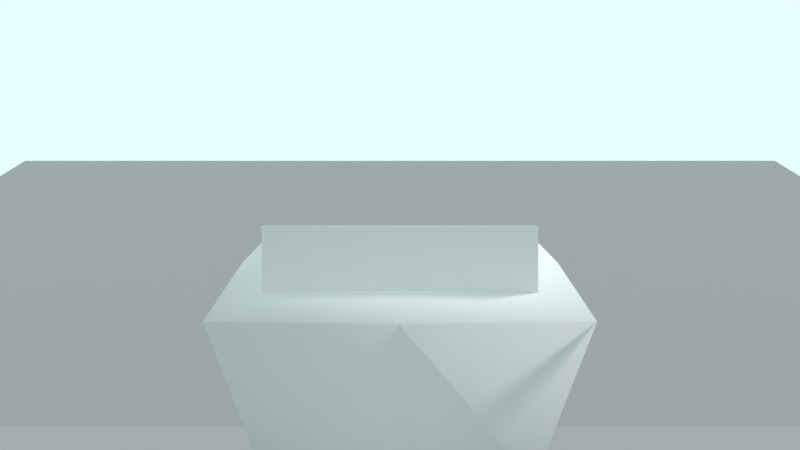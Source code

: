 # Source: CharacterController_ThirdPerson.blend  (saved by Blender 2.79.1; exported with 4.5.12 LTS)
import bpy
from mathutils import Matrix  # noqa: F401  (used for matrix-valued properties, if any)

bpy.ops.wm.read_factory_settings(use_empty=True)
scene = bpy.context.scene
scene.name = 'Scene'

# ---- collections
col_collection_1 = bpy.data.collections.new('Collection 1'); scene.collection.children.link(col_collection_1)

# ---- materials (node trees are filled in below, after node groups)
mat_paperboxguy = bpy.data.materials.new('PaperboxGuy')
mat_paperboxguy.alpha_threshold = 0.0
mat_paperboxguy.use_transparent_shadow = False
mat_paperboxguy.roughness = 0.5
mat_paperboxguy.line_color = (0.0, 0.0, 0.0, 1.0)
mat_paperboxguy_eye = bpy.data.materials.new('PaperboxGuy_eye')
mat_paperboxguy_eye.alpha_threshold = 0.0
mat_paperboxguy_eye.use_transparent_shadow = False
mat_paperboxguy_eye.roughness = 0.5
mat_testground1 = bpy.data.materials.new('TestGround1')
mat_testground1.alpha_threshold = 0.0
mat_testground1.use_transparent_shadow = False
mat_testground1.diffuse_color = (0.3032, 0.3032, 0.3032, 1.0)
mat_testground1.roughness = 0.5
mat_testground1.specular_intensity = 0.2143

# ---- material node trees

# ---- world
world_world = bpy.data.worlds.new('World'); scene.world = world_world
world_world.color = (0.8007, 1.0, 1.0)
world_world.use_sun_shadow = False
world_world.sun_shadow_jitter_overblur = 0.0
world_world.cycles.sampling_method = 'MANUAL'

# ---- cameras
cam_camera = bpy.data.cameras.new('Camera')
cam_camera.clip_end = 100.0
cam_camera.lens = 25.0
cam_camera.sensor_width = 32.0
cam_camera.sensor_height = 18.0
cam_camera.ortho_scale = 7.314
cam_camera.dof.focus_distance = 0.0
cam_camera.dof.aperture_fstop = 128.0

# ---- lights
light_lamp_001 = bpy.data.lights.new('Lamp.001', 'SUN')
light_lamp_001.transmission_factor = 0.0
light_lamp_001.cutoff_distance = 30.0
light_lamp_001.angle = 0.1993
light_lamp_001.energy = 1.69
light_lamp_001.shadow_buffer_clip_start = 1.001
light_lamp_001.shadow_soft_size = 0.1
light_lamp_001.shadow_cascade_max_distance = 1000.0

# ---- meshes
me_cube_001 = bpy.data.meshes.new('Cube.001')
me_cube_001.from_pydata([(-0.4, -0.4, -1.0), (-0.4, -0.4, 1.0), (-0.4, 0.4, -1.0), (-0.4, 0.4, 1.0), (0.4, -0.4, -1.0), (0.4, -0.4, 1.0), (0.4, 0.4, -1.0), (0.4, 0.4, 1.0)], [], [(0, 1, 3, 2), (2, 3, 7, 6), (6, 7, 5, 4), (4, 5, 1, 0), (2, 6, 4, 0), (7, 3, 1, 5)])
_ca = me_cube_001.color_attributes.new('Col', 'BYTE_COLOR', 'CORNER')
_ca.data.foreach_set('color', [1.0, 1.0, 1.0, 1.0, 1.0, 1.0, 1.0, 1.0, 1.0, 1.0, 1.0, 1.0, 1.0, 1.0, 1.0, 1.0, 1.0, 1.0, 1.0, 1.0, 1.0, 1.0, 1.0, 1.0, 1.0, 1.0, 1.0, 1.0, 1.0, 1.0, 1.0, 1.0, 1.0, 1.0, 1.0, 1.0, 1.0, 1.0, 1.0, 1.0, 1.0, 1.0, 1.0, 1.0, 1.0, 1.0, 1.0, 1.0, 1.0, 1.0, 1.0, 1.0, 1.0, 1.0, 1.0, 1.0, 1.0, 1.0, 1.0, 1.0, 1.0, 1.0, 1.0, 1.0, 1.0, 1.0, 1.0, 1.0, 1.0, 1.0, 1.0, 1.0, 1.0, 1.0, 1.0, 1.0, 1.0, 1.0, 1.0, 1.0, 1.0, 1.0, 1.0, 1.0, 1.0, 1.0, 1.0, 1.0, 1.0, 1.0, 1.0, 1.0, 1.0, 1.0, 1.0, 1.0])
me_cube_001.use_remesh_preserve_volume = False
me_cube_001.use_remesh_preserve_attributes = False
me_cube_001.use_mirror_vertex_groups = False
me_cube_001.update()
me_paperboxguy = bpy.data.meshes.new('PaperboxGuy')
me_paperboxguy.from_pydata([(0.4378, 0.4378, -0.5989), (0.4378, -0.4378, -0.5989), (0.5494, 0.4085, 0.9774), (0.5494, -0.6638, 0.7134), (0.426, 0.426, -0.6712), (0.426, -0.426, -0.6398), (0.7739, 0.4378, -0.7465), (0.7739, -0.4378, -0.7465), (0.7623, 0.426, -0.7904), (0.7623, -0.426, -0.7904), (0.4378, 0.6627, -0.7699), (0.4378, -0.6161, -0.8709), (0.426, 0.6506, -0.812), (0.426, -0.5862, -0.903), (0.3942, 0.4287, -0.01098), (0.4103, 0.4235, 0.2726), (0.3944, -0.4313, -0.09081), (0.4142, -0.4754, 0.1885), (0.1603, 0.093, -0.4902), (0.09459, 0.06576, -0.4902), (0.06735, 1.599e-08, -0.4902), (0.09459, -0.06576, -0.4902), (0.1603, -0.093, -0.4902), (0.2261, -0.06576, -0.4902), (0.2533, 1.76e-08, -0.4902), (0.2261, 0.06576, -0.4902), (0.1988, 0.1175, -0.6843), (0.1334, 0.09022, -0.6909), (0.1063, 0.02446, -0.6936), (0.1349, -0.04252, -0.7056), (0.2003, -0.06975, -0.6991), (0.2914, 0.02446, -0.6751), (0.2643, 0.09022, -0.6778), (0.2057, 0.1107, -0.7536), (0.145, 0.08596, -0.7556), (0.119, 0.02627, -0.7483), (0.2657, -0.04252, -0.6925), (0.2898, 0.02627, -0.7312), (0.2657, 0.08596, -0.7435), (0.2117, 0.07129, -0.813), (0.1576, 0.04977, -0.8131), (0.1342, -0.002172, -0.8027), (0.1551, -0.05412, -0.7878), (0.2081, -0.07564, -0.7773), (0.2622, -0.05412, -0.7771), (0.2856, -0.002172, -0.7876), (0.2647, 0.04977, -0.8024), (0.2183, 0.045, -0.8789), (0.1455, 0.01491, -0.8839), (0.1149, -0.05773, -0.8814), (0.1444, -0.1304, -0.8729), (0.2167, -0.1605, -0.8634), (0.2895, -0.1304, -0.8584), (0.3201, -0.05773, -0.8609), (0.2906, 0.01491, -0.8694), (0.2283, -0.0135, -1.001), (0.184, -0.02967, -1.005), (0.1643, -0.07185, -1.014), (0.1809, -0.1153, -1.024), (0.224, -0.1346, -1.028), (0.2683, -0.1185, -1.024), (0.288, -0.07629, -1.014), (0.2714, -0.03281, -1.005), (0.2331, 0.1182, -1.044), (0.1668, 0.08933, -1.072), (0.1061, -0.02481, -1.141), (0.1376, -0.1402, -1.146), (0.2223, -0.1812, -1.14), (0.3097, -0.1464, -1.146), (0.3495, -0.03356, -1.141), (0.3178, 0.07864, -1.072), (0.2386, 0.2721, -1.051), (0.1517, 0.2427, -1.079), (0.3234, 0.2326, -1.079), (0.2429, 0.3923, -1.124), (0.1553, 0.3511, -1.129), (0.3274, 0.3449, -1.129), (0.1313, 0.08366, -1.145), (0.3536, 0.07521, -1.145), (0.1161, 0.2371, -1.141), (0.3592, 0.2293, -1.141), (0.1061, -0.02376, -1.196), (0.1377, -0.1391, -1.196), (0.2223, -0.1801, -1.196), (0.3098, -0.1453, -1.196), (0.3495, -0.03251, -1.196), (0.243, 0.3933, -1.196), (0.1553, 0.3521, -1.196), (0.3274, 0.3459, -1.196), (0.1312, 0.08471, -1.196), (0.3537, 0.07626, -1.196), (0.116, 0.2381, -1.196), (0.3592, 0.2303, -1.196), (0.3894, 0.3894, -0.5169), (0.3894, -0.3894, -0.5169), (0.4578, 1.914e-08, -0.5989), (0.5746, -0.1276, 0.8454), (0.4455, -3.357e-08, -0.6398), (0.807, 2.06e-08, -0.74), (0.7945, -5.926e-09, -0.7841), (0.4311, -0.02594, 0.2305), (0.4124, -0.001281, -0.0509), (0.4073, -3.516e-08, -0.5169), (-0.4378, 0.4378, -0.5989), (-0.4378, -0.4378, -0.5989), (-0.5494, 0.4085, 0.9774), (-0.5494, -0.6638, 0.7134), (-0.426, 0.426, -0.6712), (-0.426, -0.426, -0.6398), (-0.7739, 0.4378, -0.7465), (-0.7739, -0.4378, -0.7465), (-0.7623, 0.426, -0.7904), (-0.7623, -0.426, -0.7904), (-0.4378, 0.6627, -0.7699), (-0.4378, -0.6161, -0.8709), (-0.426, 0.6506, -0.812), (-0.426, -0.5862, -0.903), (-0.3942, 0.4287, -0.01098), (-0.4103, 0.4235, 0.2726), (-0.3944, -0.4313, -0.09081), (-0.4142, -0.4754, 0.1885), (-0.1603, 0.093, -0.4902), (-0.09459, 0.06576, -0.4902), (-0.06735, 1.599e-08, -0.4902), (-0.09459, -0.06576, -0.4902), (-0.1603, -0.093, -0.4902), (-0.2261, -0.06576, -0.4902), (-0.2533, 1.76e-08, -0.4902), (-0.2261, 0.06576, -0.4902), (-0.1988, 0.1175, -0.6843), (-0.1334, 0.09022, -0.6909), (-0.1063, 0.02446, -0.6936), (-0.1349, -0.04252, -0.7056), (-0.2003, -0.06975, -0.6991), (-0.2914, 0.02446, -0.6751), (-0.2643, 0.09022, -0.6778), (-0.2057, 0.1107, -0.7536), (-0.145, 0.08596, -0.7556), (-0.119, 0.02627, -0.7483), (-0.2657, -0.04252, -0.6925), (-0.2898, 0.02627, -0.7312), (-0.2657, 0.08596, -0.7435), (-0.2117, 0.07129, -0.813), (-0.1576, 0.04977, -0.8131), (-0.1342, -0.002172, -0.8027), (-0.1551, -0.05412, -0.7878), (-0.2081, -0.07564, -0.7773), (-0.2622, -0.05412, -0.7771), (-0.2856, -0.002172, -0.7876), (-0.2647, 0.04977, -0.8024), (-0.2183, 0.045, -0.8789), (-0.1455, 0.01491, -0.8839), (-0.1149, -0.05773, -0.8814), (-0.1444, -0.1304, -0.8729), (-0.2167, -0.1605, -0.8634), (-0.2895, -0.1304, -0.8584), (-0.3201, -0.05773, -0.8609), (-0.2906, 0.01491, -0.8694), (-0.2283, -0.0135, -1.001), (-0.184, -0.02967, -1.005), (-0.1643, -0.07185, -1.014), (-0.1809, -0.1153, -1.024), (-0.224, -0.1346, -1.028), (-0.2683, -0.1185, -1.024), (-0.288, -0.07629, -1.014), (-0.2714, -0.03281, -1.005), (-0.2331, 0.1182, -1.044), (-0.1668, 0.08933, -1.072), (-0.1061, -0.02481, -1.141), (-0.1376, -0.1402, -1.146), (-0.2223, -0.1812, -1.14), (-0.3097, -0.1464, -1.146), (-0.3495, -0.03356, -1.141), (-0.3178, 0.07864, -1.072), (-0.2386, 0.2721, -1.051), (-0.1517, 0.2427, -1.079), (-0.3234, 0.2326, -1.079), (-0.2429, 0.3923, -1.124), (-0.1553, 0.3511, -1.129), (-0.3274, 0.3449, -1.129), (-0.1313, 0.08366, -1.145), (-0.3536, 0.07521, -1.145), (-0.1161, 0.2371, -1.141), (-0.3592, 0.2293, -1.141), (-0.1061, -0.02376, -1.196), (-0.1377, -0.1391, -1.196), (-0.2223, -0.1801, -1.196), (-0.3098, -0.1453, -1.196), (-0.3495, -0.03251, -1.196), (-0.243, 0.3933, -1.196), (-0.1553, 0.3521, -1.196), (-0.3274, 0.3459, -1.196), (-0.1312, 0.08471, -1.196), (-0.3537, 0.07626, -1.196), (-0.116, 0.2381, -1.196), (-0.3592, 0.2303, -1.196), (-0.3894, 0.3894, -0.5169), (-0.3894, -0.3894, -0.5169), (0.0, 0.468, -0.5989), (0.0, -0.468, -0.5989), (0.0, 0.4368, 0.9774), (0.0, -0.7097, 0.7134), (0.0, 0.4554, -0.6712), (0.0, -0.4554, -0.6398), (0.0, 0.7085, -0.7699), (0.0, -0.6587, -0.8709), (0.0, 0.6956, -0.812), (0.0, -0.6268, -0.903), (0.0, -0.5083, 0.1885), (0.0, -0.4611, -0.09081), (0.0, 0.4528, 0.2726), (0.0, 0.4583, -0.01098), (0.0, 0.4164, -0.5169), (0.0, -0.4164, -0.5169), (-0.4578, 1.914e-08, -0.5989), (-0.5746, -0.1276, 0.8454), (-0.4455, -3.357e-08, -0.6398), (-0.807, 2.06e-08, -0.74), (-0.7945, -5.926e-09, -0.7841), (-0.4311, -0.02594, 0.2305), (-0.4124, -0.001281, -0.0509), (-0.4073, -3.516e-08, -0.5169), (0.0, -0.1364, 0.8454), (0.0, -4.847e-15, -0.4768), (0.3942, 1.764, -0.01098), (0.4103, 1.759, 0.2726), (-0.3942, 1.764, -0.01098), (-0.4103, 1.759, 0.2726), (0.0, 1.788, 0.2726), (0.0, 1.794, -0.01098), (0.5494, 0.4304, 0.9774), (0.3942, 0.4506, -0.01098), (0.4103, 0.4454, 0.2726), (-0.5494, 0.4304, 0.9774), (-0.3942, 0.4506, -0.01098), (-0.4103, 0.4454, 0.2726), (0.0, 0.4587, 0.9774), (0.0, 0.4747, 0.2726), (0.0, 0.4802, -0.01098), (0.4798, 1.751, 0.625), (0.0, 1.78, 0.625), (-0.4798, 1.751, 0.625)], [], [(198, 0, 10, 204), (222, 201, 3, 96), (95, 101, 16, 1), (100, 96, 3, 17), (198, 211, 14, 0), (210, 200, 2, 15), (0, 4, 12, 10), (97, 4, 8, 99), (4, 0, 6, 8), (98, 7, 9, 99), (1, 5, 9, 7), (95, 1, 7, 98), (204, 10, 12, 206), (5, 1, 11, 13), (203, 5, 13, 207), (100, 17, 16, 101), (210, 15, 14, 211), (19, 18, 26, 27), (18, 25, 32, 26), (24, 23, 36, 31), (22, 21, 29, 30), (20, 19, 27, 28), (25, 24, 31, 32), (23, 22, 30, 36), (21, 20, 28, 29), (28, 27, 34, 35), (32, 31, 37, 38), (29, 28, 35), (27, 26, 33, 34), (26, 32, 38, 33), (31, 36, 37), (33, 38, 46, 39), (37, 36, 44, 45), (30, 29, 42, 43), (35, 34, 40, 41), (38, 37, 45, 46), (36, 30, 43, 44), (29, 35, 41, 42), (34, 33, 39, 40), (44, 43, 51, 52), (42, 41, 49, 50), (40, 39, 47, 48), (39, 46, 54, 47), (45, 44, 52, 53), (43, 42, 50, 51), (41, 40, 48, 49), (46, 45, 53, 54), (54, 53, 61, 62), (52, 51, 59, 60), (50, 49, 57, 58), (48, 47, 55, 56), (47, 54, 62, 55), (53, 52, 60, 61), (51, 50, 58, 59), (49, 48, 56, 57), (61, 60, 68, 69), (59, 58, 66, 67), (57, 56, 64, 65), (62, 61, 69, 70), (60, 59, 67, 68), (58, 57, 65, 66), (56, 55, 63, 64), (55, 62, 70, 63), (63, 70, 73, 71), (64, 63, 71, 72), (71, 73, 76, 74), (72, 71, 74, 75), (64, 72, 79, 77), (73, 70, 78, 80), (72, 75, 79), (73, 80, 76), (69, 78, 70), (64, 77, 65), (68, 67, 83, 84), (75, 74, 86, 87), (65, 77, 89, 81), (79, 75, 87, 91), (69, 68, 84, 85), (74, 76, 88, 86), (66, 65, 81, 82), (80, 78, 90, 92), (76, 80, 92, 88), (67, 66, 82, 83), (77, 79, 91, 89), (78, 69, 85, 90), (86, 88, 87), (91, 87, 88, 92), (90, 89, 91, 92), (90, 85, 81, 89), (82, 81, 85, 84), (83, 82, 84), (97, 5, 94, 102), (202, 4, 93, 212), (17, 208, 209, 16), (1, 199, 205, 11), (4, 202, 206, 12), (11, 205, 207, 13), (5, 203, 213, 94), (17, 3, 201, 208), (1, 16, 209, 199), (4, 97, 102, 93), (15, 100, 101, 14), (0, 95, 98, 6), (6, 98, 99, 8), (5, 97, 99, 9), (15, 2, 96, 100), (0, 14, 101, 95), (200, 222, 96, 2), (24, 25, 93, 102), (25, 18, 93), (93, 18, 212), (18, 19, 212), (23, 24, 102, 94), (22, 23, 94), (94, 213, 22), (22, 213, 21), (20, 21, 213, 223), (20, 223, 212, 19), (198, 204, 113, 103), (222, 215, 106, 201), (214, 104, 119, 220), (219, 120, 106, 215), (198, 103, 117, 211), (210, 118, 105, 200), (103, 113, 115, 107), (216, 218, 111, 107), (107, 111, 109, 103), (217, 218, 112, 110), (104, 110, 112, 108), (214, 217, 110, 104), (204, 206, 115, 113), (108, 116, 114, 104), (203, 207, 116, 108), (219, 220, 119, 120), (210, 211, 117, 118), (122, 130, 129, 121), (121, 129, 135, 128), (127, 134, 139, 126), (125, 133, 132, 124), (123, 131, 130, 122), (128, 135, 134, 127), (126, 139, 133, 125), (124, 132, 131, 123), (131, 138, 137, 130), (135, 141, 140, 134), (132, 138, 131), (130, 137, 136, 129), (129, 136, 141, 135), (134, 140, 139), (136, 142, 149, 141), (140, 148, 147, 139), (133, 146, 145, 132), (138, 144, 143, 137), (141, 149, 148, 140), (139, 147, 146, 133), (132, 145, 144, 138), (137, 143, 142, 136), (147, 155, 154, 146), (145, 153, 152, 144), (143, 151, 150, 142), (142, 150, 157, 149), (148, 156, 155, 147), (146, 154, 153, 145), (144, 152, 151, 143), (149, 157, 156, 148), (157, 165, 164, 156), (155, 163, 162, 154), (153, 161, 160, 152), (151, 159, 158, 150), (150, 158, 165, 157), (156, 164, 163, 155), (154, 162, 161, 153), (152, 160, 159, 151), (164, 172, 171, 163), (162, 170, 169, 161), (160, 168, 167, 159), (165, 173, 172, 164), (163, 171, 170, 162), (161, 169, 168, 160), (159, 167, 166, 158), (158, 166, 173, 165), (166, 174, 176, 173), (167, 175, 174, 166), (174, 177, 179, 176), (175, 178, 177, 174), (167, 180, 182, 175), (176, 183, 181, 173), (175, 182, 178), (176, 179, 183), (172, 173, 181), (167, 168, 180), (171, 187, 186, 170), (178, 190, 189, 177), (168, 184, 192, 180), (182, 194, 190, 178), (172, 188, 187, 171), (177, 189, 191, 179), (169, 185, 184, 168), (183, 195, 193, 181), (179, 191, 195, 183), (170, 186, 185, 169), (180, 192, 194, 182), (181, 193, 188, 172), (189, 190, 191), (194, 195, 191, 190), (193, 195, 194, 192), (193, 192, 184, 188), (185, 187, 188, 184), (186, 187, 185), (216, 221, 197, 108), (202, 212, 196, 107), (120, 119, 209, 208), (104, 114, 205, 199), (107, 115, 206, 202), (114, 116, 207, 205), (108, 197, 213, 203), (120, 208, 201, 106), (104, 199, 209, 119), (107, 196, 221, 216), (118, 117, 220, 219), (103, 109, 217, 214), (109, 111, 218, 217), (108, 112, 218, 216), (118, 219, 215, 105), (103, 214, 220, 117), (200, 105, 215, 222), (127, 221, 196, 128), (128, 196, 121), (196, 212, 121), (121, 212, 122), (126, 197, 221, 127), (125, 197, 126), (197, 125, 213), (125, 124, 213), (123, 223, 213, 124), (123, 122, 212, 223), (228, 225, 224, 229), (228, 229, 226, 227), (237, 236, 230, 232), (237, 232, 231, 238), (237, 235, 233, 236), (237, 238, 234, 235), (228, 227, 241, 240), (228, 240, 239, 225)])
me_paperboxguy.polygons.foreach_set('use_smooth', [True] * 244)
me_paperboxguy.polygons.foreach_set('material_index', [0, 0, 0, 0, 0, 0, 0, 0, 0, 0, 0, 0, 0, 0, 0, 0, 0, 0, 0, 0, 0, 0, 0, 0, 0, 0, 0, 0, 0, 0, 0, 0, 0, 0, 0, 0, 0, 0, 0, 0, 0, 0, 0, 0, 0, 0, 0, 0, 0, 0, 0, 0, 0, 0, 0, 0, 0, 0, 0, 0, 0, 0, 0, 0, 0, 0, 0, 0, 0, 0, 0, 0, 0, 0, 0, 0, 0, 0, 0, 0, 0, 0, 0, 0, 0, 0, 0, 0, 0, 0, 0, 0, 0, 0, 0, 0, 0, 0, 0, 0, 0, 0, 0, 0, 0, 0, 0, 0, 0, 0, 0, 0, 0, 0, 0, 0, 0, 0, 0, 0, 0, 0, 0, 0, 0, 0, 0, 0, 0, 0, 0, 0, 0, 0, 0, 0, 0, 0, 0, 0, 0, 0, 0, 0, 0, 0, 0, 0, 0, 0, 0, 0, 0, 0, 0, 0, 0, 0, 0, 0, 0, 0, 0, 0, 0, 0, 0, 0, 0, 0, 0, 0, 0, 0, 0, 0, 0, 0, 0, 0, 0, 0, 0, 0, 0, 0, 0, 0, 0, 0, 0, 0, 0, 0, 0, 0, 0, 0, 0, 0, 0, 0, 0, 0, 0, 0, 0, 0, 0, 0, 0, 0, 0, 0, 0, 0, 0, 0, 0, 0, 0, 0, 0, 0, 0, 0, 0, 0, 0, 0, 0, 0, 0, 0, 0, 0, 1, 1, 1, 1, 1, 1, 1, 1])
_uv = me_paperboxguy.uv_layers.new(name='UVMap')
_uv.uv.foreach_set('vector', [0.4337, 0.8907, 0.4411, 0.9931, 0.3839, 0.9834, 0.3728, 0.881, 0.6804, 0.5264, 0.6772, 0.3894, 0.8057, 0.4073, 0.8151, 0.5357, 0.1574, 0.4049, 0.1603, 0.538, 0.05556, 0.5309, 0.051, 0.4075, 0.1558, 0.6062, 0.1342, 0.7548, 0.003194, 0.7261, 0.04636, 0.5987, 0.4071, 0.3822, 0.4081, 0.2408, 0.5042, 0.2416, 0.5138, 0.383, 0.4086, 0.1726, 0.4098, 0.003184, 0.5436, 0.003935, 0.5086, 0.1734, 0.9714, 0.2212, 0.983, 0.2257, 0.983, 0.3083, 0.9711, 0.3037, 0.865, 0.1065, 0.8603, 0.003184, 0.9421, 0.003184, 0.9499, 0.1065, 0.1546, 0.9577, 0.1523, 0.9464, 0.2486, 0.9415, 0.2513, 0.9534, 0.984, 0.7759, 0.9853, 0.6699, 0.9959, 0.6727, 0.9946, 0.7759, 0.25, 0.9231, 0.2489, 0.9345, 0.1517, 0.9387, 0.1532, 0.9266, 0.9729, 0.7791, 0.9776, 0.8851, 0.9078, 0.8817, 0.8997, 0.7758, 0.285, 0.6583, 0.2862, 0.5518, 0.2967, 0.5545, 0.2955, 0.6582, 0.1709, 0.9751, 0.163, 0.9671, 0.2486, 0.9605, 0.2521, 0.9715, 0.8224, 0.1067, 0.8232, 0.2094, 0.7553, 0.2111, 0.7542, 0.1085, 0.1558, 0.6062, 0.04636, 0.5987, 0.05556, 0.5309, 0.1603, 0.538, 0.4086, 0.1726, 0.5086, 0.1734, 0.5042, 0.2416, 0.4081, 0.2408, 0.9634, 0.3791, 0.9447, 0.3776, 0.9414, 0.3211, 0.9603, 0.3208, 0.9447, 0.3776, 0.9253, 0.3742, 0.9218, 0.3197, 0.9414, 0.3211, 0.7004, 0.7321, 0.7238, 0.7318, 0.7155, 0.8044, 0.6917, 0.7984, 0.02966, 0.7909, 0.04575, 0.7903, 0.03938, 0.8433, 0.02327, 0.8423, 0.6031, 0.937, 0.6276, 0.9375, 0.642, 0.8635, 0.6176, 0.8621, 0.6767, 0.7318, 0.7004, 0.7321, 0.6917, 0.7984, 0.668, 0.7991, 0.01384, 0.7923, 0.02966, 0.7909, 0.02327, 0.8423, 0.007424, 0.8422, 0.5793, 0.9341, 0.6031, 0.937, 0.6176, 0.8621, 0.5937, 0.8547, 0.6176, 0.8621, 0.642, 0.8635, 0.6422, 0.8394, 0.6197, 0.8417, 0.668, 0.7991, 0.6917, 0.7984, 0.691, 0.8184, 0.6695, 0.8225, 0.5937, 0.8547, 0.6176, 0.8621, 0.6197, 0.8417, 0.9603, 0.3208, 0.9414, 0.3211, 0.942, 0.3007, 0.9594, 0.3016, 0.9414, 0.3211, 0.9218, 0.3197, 0.9239, 0.3006, 0.942, 0.3007, 0.6917, 0.7984, 0.7155, 0.8044, 0.691, 0.8184, 0.942, 0.3007, 0.9239, 0.3006, 0.9261, 0.2825, 0.9421, 0.2821, 0.691, 0.8184, 0.7155, 0.8044, 0.7196, 0.8345, 0.7011, 0.8384, 0.02327, 0.8423, 0.03938, 0.8433, 0.03568, 0.8633, 0.02255, 0.8612, 0.6197, 0.8417, 0.6422, 0.8394, 0.6305, 0.817, 0.6108, 0.8205, 0.6695, 0.8225, 0.691, 0.8184, 0.7011, 0.8384, 0.6825, 0.8435, 0.007424, 0.8422, 0.02327, 0.8423, 0.02255, 0.8612, 0.009524, 0.8623, 0.5937, 0.8547, 0.6197, 0.8417, 0.6108, 0.8205, 0.5917, 0.8236, 0.9594, 0.3016, 0.942, 0.3007, 0.9421, 0.2821, 0.9576, 0.2834, 0.009524, 0.8623, 0.02255, 0.8612, 0.02137, 0.8807, 0.003783, 0.8811, 0.5917, 0.8236, 0.6108, 0.8205, 0.5921, 0.7914, 0.5657, 0.7912, 0.9576, 0.2834, 0.9421, 0.2821, 0.9425, 0.262, 0.9634, 0.2623, 0.9421, 0.2821, 0.9261, 0.2825, 0.9208, 0.261, 0.9425, 0.262, 0.7011, 0.8384, 0.7196, 0.8345, 0.747, 0.8638, 0.7211, 0.8649, 0.2697, 0.361, 0.2838, 0.3612, 0.2845, 0.3802, 0.2655, 0.3802, 0.6108, 0.8205, 0.6305, 0.817, 0.6193, 0.7909, 0.5921, 0.7914, 0.6825, 0.8435, 0.7011, 0.8384, 0.7211, 0.8649, 0.695, 0.8677, 0.695, 0.8677, 0.7211, 0.8649, 0.7276, 0.9194, 0.712, 0.9159, 0.003783, 0.8811, 0.02137, 0.8807, 0.02224, 0.9209, 0.0115, 0.9209, 0.5657, 0.7912, 0.5921, 0.7914, 0.5909, 0.7405, 0.5754, 0.7352, 0.9634, 0.2623, 0.9425, 0.262, 0.9436, 0.2245, 0.9565, 0.2245, 0.9425, 0.262, 0.9208, 0.261, 0.9311, 0.2212, 0.9436, 0.2245, 0.7211, 0.8649, 0.747, 0.8638, 0.7426, 0.9226, 0.7276, 0.9194, 0.02137, 0.8807, 0.03921, 0.8824, 0.03273, 0.9196, 0.02224, 0.9209, 0.5921, 0.7914, 0.6193, 0.7909, 0.6064, 0.7441, 0.5909, 0.7405, 0.7276, 0.9194, 0.7426, 0.9226, 0.7527, 0.9666, 0.7124, 0.9651, 0.02224, 0.9209, 0.03273, 0.9196, 0.04499, 0.9481, 0.02415, 0.9473, 0.5909, 0.7405, 0.6064, 0.7441, 0.6514, 0.7236, 0.6104, 0.6985, 0.712, 0.9159, 0.7276, 0.9194, 0.7124, 0.9651, 0.6722, 0.9402, 0.0115, 0.9209, 0.02224, 0.9209, 0.02415, 0.9473, 0.003194, 0.9506, 0.5754, 0.7352, 0.5909, 0.7405, 0.6104, 0.6985, 0.5686, 0.6921, 0.2194, 0.8934, 0.2085, 0.8903, 0.2073, 0.8578, 0.2251, 0.8631, 0.2085, 0.8903, 0.199, 0.8956, 0.1899, 0.8681, 0.2073, 0.8578, 0.2073, 0.8578, 0.1899, 0.8681, 0.1858, 0.831, 0.2031, 0.8206, 0.2251, 0.8631, 0.2073, 0.8578, 0.2031, 0.8206, 0.2258, 0.8257, 0.2031, 0.8206, 0.1858, 0.831, 0.1856, 0.803, 0.2041, 0.7903, 0.2258, 0.8257, 0.2031, 0.8206, 0.2041, 0.7903, 0.2258, 0.7987, 0.6514, 0.7236, 0.7076, 0.7259, 0.7066, 0.7046, 0.6506, 0.6988, 0.6171, 0.9425, 0.6722, 0.9402, 0.6735, 0.9664, 0.6184, 0.9653, 0.7076, 0.7259, 0.7487, 0.7101, 0.7066, 0.7046, 0.6171, 0.9425, 0.6184, 0.9653, 0.5769, 0.9607, 0.7124, 0.9651, 0.6735, 0.9664, 0.6722, 0.9402, 0.6514, 0.7236, 0.6506, 0.6988, 0.6104, 0.6985, 0.003194, 0.9506, 0.02415, 0.9473, 0.025, 0.9608, 0.003954, 0.9627, 0.7806, 0.8066, 0.7599, 0.8089, 0.7602, 0.7914, 0.7809, 0.7905, 0.6104, 0.6985, 0.6506, 0.6988, 0.6523, 0.6801, 0.6121, 0.6784, 0.7066, 0.7046, 0.7487, 0.7101, 0.7507, 0.6859, 0.7083, 0.6848, 0.7124, 0.9651, 0.7527, 0.9666, 0.7523, 0.9845, 0.712, 0.9848, 0.7599, 0.8089, 0.7388, 0.8059, 0.7391, 0.7898, 0.7602, 0.7914, 0.5686, 0.6921, 0.6104, 0.6985, 0.6121, 0.6784, 0.5703, 0.674, 0.6184, 0.9653, 0.6735, 0.9664, 0.6731, 0.9848, 0.618, 0.9848, 0.5769, 0.9607, 0.6184, 0.9653, 0.618, 0.9848, 0.5765, 0.9845, 0.02415, 0.9473, 0.04499, 0.9481, 0.04575, 0.9602, 0.025, 0.9608, 0.6506, 0.6988, 0.7066, 0.7046, 0.7083, 0.6848, 0.6523, 0.6801, 0.6735, 0.9664, 0.7124, 0.9651, 0.712, 0.9848, 0.6731, 0.9848, 0.8732, 0.8965, 0.8943, 0.8861, 0.8693, 0.9197, 0.8866, 0.9432, 0.8693, 0.9197, 0.8943, 0.8861, 0.9218, 0.8957, 0.9517, 0.918, 0.9193, 0.9614, 0.8866, 0.9432, 0.9218, 0.8957, 0.9517, 0.918, 0.9728, 0.9338, 0.9374, 0.9813, 0.9193, 0.9614, 0.9648, 0.9909, 0.9374, 0.9813, 0.9728, 0.9338, 0.9898, 0.9573, 0.9847, 0.9796, 0.9648, 0.9909, 0.9898, 0.9573, 0.2583, 0.2306, 0.2589, 0.1273, 0.2897, 0.136, 0.2891, 0.2305, 0.9563, 0.1065, 0.9568, 0.003184, 0.9872, 0.01193, 0.9867, 0.1064, 0.03663, 0.1341, 0.1372, 0.1335, 0.1373, 0.2018, 0.04153, 0.2023, 0.03083, 0.3251, 0.1372, 0.3246, 0.1364, 0.3872, 0.03011, 0.3879, 0.513, 0.7782, 0.5059, 0.8815, 0.4475, 0.8815, 0.4584, 0.7782, 0.03011, 0.3879, 0.1364, 0.3872, 0.1365, 0.3955, 0.03309, 0.3962, 0.8232, 0.2094, 0.8224, 0.1067, 0.8532, 0.1063, 0.8539, 0.2003, 0.03663, 0.1341, 0.003194, 0.003948, 0.1366, 0.003184, 0.1372, 0.1335, 0.03083, 0.3251, 0.04153, 0.2023, 0.1373, 0.2018, 0.1372, 0.3246, 0.2589, 0.3337, 0.2583, 0.2306, 0.2891, 0.2305, 0.2897, 0.3247, 0.2654, 0.6139, 0.1558, 0.6062, 0.1603, 0.538, 0.2651, 0.5453, 0.9776, 0.6732, 0.9729, 0.7791, 0.8997, 0.7758, 0.9078, 0.6699, 0.9853, 0.8821, 0.984, 0.7759, 0.9946, 0.7759, 0.9959, 0.8793, 0.8603, 0.2097, 0.865, 0.1065, 0.9499, 0.1065, 0.9421, 0.2097, 0.2654, 0.6139, 0.2654, 0.7839, 0.1342, 0.7548, 0.1558, 0.6062, 0.2638, 0.4025, 0.2651, 0.5453, 0.1603, 0.538, 0.1574, 0.4049, 0.6835, 0.6635, 0.6804, 0.5264, 0.8151, 0.5357, 0.8127, 0.6635, 0.7104, 0.1068, 0.7046, 0.09061, 0.7478, 0.01403, 0.7478, 0.1085, 0.7046, 0.09061, 0.6889, 0.08328, 0.7478, 0.01403, 0.7478, 0.01403, 0.6889, 0.08328, 0.6535, 0.003184, 0.6889, 0.08328, 0.6726, 0.08914, 0.6535, 0.003184, 0.7031, 0.1225, 0.7104, 0.1068, 0.7478, 0.1085, 0.7392, 0.2027, 0.6868, 0.1283, 0.7031, 0.1225, 0.7392, 0.2027, 0.7392, 0.2027, 0.6443, 0.2049, 0.6868, 0.1283, 0.6868, 0.1283, 0.6443, 0.2049, 0.6711, 0.121, 0.6653, 0.1048, 0.6711, 0.121, 0.6443, 0.2049, 0.6489, 0.104, 0.6653, 0.1048, 0.6489, 0.104, 0.6535, 0.003184, 0.6726, 0.08914, 0.4337, 0.8907, 0.3728, 0.881, 0.3839, 0.7782, 0.4411, 0.788, 0.6804, 0.5264, 0.5454, 0.5214, 0.5478, 0.3936, 0.6772, 0.3894, 0.4302, 0.7688, 0.3239, 0.767, 0.3291, 0.6463, 0.4337, 0.6385, 0.4294, 0.5701, 0.32, 0.5783, 0.2768, 0.4469, 0.4077, 0.4173, 0.4071, 0.3822, 0.3012, 0.383, 0.3127, 0.2416, 0.4081, 0.2408, 0.4086, 0.1726, 0.3093, 0.1734, 0.2768, 0.003935, 0.4098, 0.003184, 0.1739, 0.9822, 0.248, 0.9787, 0.2529, 0.9895, 0.1786, 0.9927, 0.3616, 0.8815, 0.2768, 0.8815, 0.2846, 0.7782, 0.3664, 0.7782, 0.2481, 0.9155, 0.1509, 0.9198, 0.1523, 0.9075, 0.2492, 0.904, 0.5194, 0.8845, 0.5304, 0.8845, 0.533, 0.9875, 0.522, 0.9904, 0.2329, 0.8811, 0.2322, 0.7922, 0.2433, 0.7903, 0.2433, 0.8796, 0.8886, 0.7757, 0.7977, 0.7764, 0.805, 0.6707, 0.8933, 0.6699, 0.285, 0.6583, 0.2955, 0.6582, 0.2967, 0.7608, 0.2862, 0.7637, 0.2601, 0.7974, 0.2601, 0.8718, 0.2496, 0.8688, 0.2523, 0.7903, 0.8224, 0.1067, 0.7542, 0.1085, 0.7553, 0.004904, 0.8232, 0.003184, 0.4294, 0.5701, 0.4337, 0.6385, 0.3291, 0.6463, 0.32, 0.5783, 0.4086, 0.1726, 0.4081, 0.2408, 0.3127, 0.2416, 0.3093, 0.1734, 0.9131, 0.2212, 0.9084, 0.2797, 0.8886, 0.2794, 0.8935, 0.2228, 0.8935, 0.2228, 0.8886, 0.2794, 0.87, 0.2807, 0.875, 0.226, 0.5934, 0.2565, 0.6617, 0.2706, 0.6717, 0.2455, 0.5967, 0.2314, 0.07872, 0.962, 0.072, 0.9106, 0.0879, 0.9095, 0.09461, 0.9625, 0.7854, 0.3371, 0.7149, 0.3265, 0.7167, 0.3034, 0.7863, 0.3139, 0.5927, 0.2824, 0.6621, 0.2966, 0.6617, 0.2706, 0.5934, 0.2565, 0.06269, 0.9606, 0.05595, 0.9108, 0.072, 0.9106, 0.07872, 0.962, 0.7851, 0.3601, 0.7103, 0.3498, 0.7149, 0.3265, 0.7854, 0.3371, 0.7149, 0.3265, 0.6959, 0.3253, 0.6941, 0.3042, 0.7167, 0.3034, 0.6621, 0.2966, 0.6874, 0.2967, 0.6833, 0.2729, 0.6617, 0.2706, 0.7103, 0.3498, 0.6959, 0.3253, 0.7149, 0.3265, 0.9084, 0.2797, 0.9074, 0.2988, 0.8892, 0.2998, 0.8886, 0.2794, 0.8886, 0.2794, 0.8892, 0.2998, 0.8719, 0.2998, 0.87, 0.2807, 0.6617, 0.2706, 0.6833, 0.2729, 0.6717, 0.2455, 0.8892, 0.2998, 0.8903, 0.3183, 0.875, 0.3178, 0.8719, 0.2998, 0.6833, 0.2729, 0.7059, 0.2635, 0.7046, 0.2434, 0.6717, 0.2455, 0.072, 0.9106, 0.07125, 0.8917, 0.08422, 0.8895, 0.0879, 0.9095, 0.6959, 0.3253, 0.6767, 0.3348, 0.6738, 0.3163, 0.6941, 0.3042, 0.6874, 0.2967, 0.7111, 0.2844, 0.7059, 0.2635, 0.6833, 0.2729, 0.05595, 0.9108, 0.05807, 0.8906, 0.07125, 0.8917, 0.072, 0.9106, 0.7103, 0.3498, 0.6816, 0.3531, 0.6767, 0.3348, 0.6959, 0.3253, 0.9074, 0.2988, 0.9064, 0.317, 0.8903, 0.3183, 0.8892, 0.2998, 0.7591, 0.8203, 0.7552, 0.8408, 0.7384, 0.8341, 0.7465, 0.815, 0.6816, 0.3531, 0.651, 0.3791, 0.6485, 0.3536, 0.6767, 0.3348, 0.9064, 0.317, 0.9131, 0.3379, 0.8912, 0.3383, 0.8903, 0.3183, 0.8903, 0.3183, 0.8912, 0.3383, 0.8705, 0.3391, 0.875, 0.3178, 0.7723, 0.8155, 0.7726, 0.8333, 0.7552, 0.8408, 0.7591, 0.8203, 0.07125, 0.8917, 0.07064, 0.8722, 0.08825, 0.8704, 0.08422, 0.8895, 0.6767, 0.3348, 0.6485, 0.3536, 0.6485, 0.328, 0.6738, 0.3163, 0.7111, 0.2844, 0.7366, 0.2723, 0.7341, 0.2435, 0.7059, 0.2635, 0.7366, 0.2723, 0.791, 0.2579, 0.795, 0.241, 0.7341, 0.2435, 0.05283, 0.8719, 0.06033, 0.8321, 0.0712, 0.832, 0.07064, 0.8722, 0.651, 0.3791, 0.5987, 0.3723, 0.6023, 0.3571, 0.6485, 0.3536, 0.9131, 0.3379, 0.9071, 0.3756, 0.8937, 0.3756, 0.8912, 0.3383, 0.8912, 0.3383, 0.8937, 0.3756, 0.8818, 0.3789, 0.8705, 0.3391, 0.7341, 0.2435, 0.795, 0.241, 0.8009, 0.2253, 0.7368, 0.2157, 0.07064, 0.8722, 0.0712, 0.832, 0.08155, 0.8333, 0.08825, 0.8704, 0.6485, 0.3536, 0.6023, 0.3571, 0.6061, 0.3424, 0.6485, 0.328, 0.795, 0.241, 0.8393, 0.2602, 0.8467, 0.2172, 0.8009, 0.2253, 0.0712, 0.832, 0.07336, 0.8057, 0.0939, 0.8047, 0.08155, 0.8333, 0.6023, 0.3571, 0.5579, 0.3396, 0.5836, 0.3, 0.6061, 0.3424, 0.791, 0.2579, 0.8111, 0.3023, 0.8393, 0.2602, 0.795, 0.241, 0.06033, 0.8321, 0.05214, 0.8024, 0.07336, 0.8057, 0.0712, 0.832, 0.5987, 0.3723, 0.5553, 0.38, 0.5579, 0.3396, 0.6023, 0.3571, 0.1461, 0.8953, 0.1436, 0.8656, 0.1568, 0.8581, 0.1559, 0.8908, 0.1559, 0.8908, 0.1568, 0.8581, 0.1792, 0.8656, 0.1667, 0.8946, 0.1568, 0.8581, 0.1552, 0.8208, 0.1776, 0.8283, 0.1792, 0.8656, 0.1436, 0.8656, 0.1371, 0.8288, 0.1552, 0.8208, 0.1568, 0.8581, 0.1552, 0.8208, 0.158, 0.7903, 0.1792, 0.8002, 0.1776, 0.8283, 0.1371, 0.8288, 0.1387, 0.8016, 0.158, 0.7903, 0.1552, 0.8208, 0.5836, 0.3, 0.5579, 0.3014, 0.5602, 0.2477, 0.5826, 0.2462, 0.8088, 0.3621, 0.8312, 0.362, 0.8373, 0.3024, 0.8111, 0.3023, 0.5826, 0.2462, 0.5602, 0.2477, 0.5658, 0.2076, 0.8088, 0.3621, 0.8247, 0.407, 0.8312, 0.362, 0.8393, 0.2602, 0.8111, 0.3023, 0.8373, 0.3024, 0.5836, 0.3, 0.5579, 0.3396, 0.5579, 0.3014, 0.05214, 0.8024, 0.05285, 0.7903, 0.07416, 0.7921, 0.07336, 0.8057, 0.7392, 0.7808, 0.7397, 0.7648, 0.7614, 0.7663, 0.7609, 0.7838, 0.5579, 0.3396, 0.5386, 0.3387, 0.5398, 0.3006, 0.5579, 0.3014, 0.5602, 0.2477, 0.5411, 0.2468, 0.5425, 0.2066, 0.5658, 0.2076, 0.8393, 0.2602, 0.8605, 0.2622, 0.8658, 0.219, 0.8467, 0.2172, 0.7609, 0.7838, 0.7614, 0.7663, 0.7813, 0.7654, 0.7808, 0.7815, 0.5553, 0.38, 0.5378, 0.3791, 0.5386, 0.3387, 0.5579, 0.3396, 0.8312, 0.362, 0.8522, 0.3639, 0.8571, 0.3043, 0.8373, 0.3024, 0.8247, 0.407, 0.8503, 0.4092, 0.8522, 0.3639, 0.8312, 0.362, 0.07336, 0.8057, 0.07416, 0.7921, 0.09461, 0.7926, 0.0939, 0.8047, 0.5579, 0.3014, 0.5398, 0.3006, 0.5411, 0.2468, 0.5602, 0.2477, 0.8373, 0.3024, 0.8571, 0.3043, 0.8605, 0.2622, 0.8393, 0.2602, 0.7577, 0.8992, 0.7787, 0.8886, 0.7541, 0.9225, 0.8064, 0.8982, 0.7714, 0.9459, 0.7541, 0.9225, 0.7787, 0.8886, 0.8016, 0.9679, 0.7714, 0.9459, 0.8064, 0.8982, 0.8334, 0.924, 0.8016, 0.9679, 0.8334, 0.924, 0.8578, 0.9355, 0.823, 0.9833, 0.8751, 0.9587, 0.8504, 0.9926, 0.823, 0.9833, 0.8578, 0.9355, 0.8702, 0.9811, 0.8504, 0.9926, 0.8751, 0.9587, 0.1306, 0.8936, 0.101, 0.8935, 0.1011, 0.7991, 0.1307, 0.7903, 0.9563, 0.1065, 0.9867, 0.1064, 0.9872, 0.2007, 0.9568, 0.2097, 0.238, 0.1341, 0.2333, 0.2023, 0.1373, 0.2018, 0.1372, 0.1335, 0.2437, 0.3251, 0.243, 0.3879, 0.1364, 0.3872, 0.1372, 0.3246, 0.513, 0.9848, 0.4584, 0.9848, 0.4475, 0.8815, 0.5059, 0.8815, 0.243, 0.3879, 0.2402, 0.3962, 0.1365, 0.3955, 0.1364, 0.3872, 0.8232, 0.003184, 0.8539, 0.01172, 0.8532, 0.1063, 0.8224, 0.1067, 0.238, 0.1341, 0.1372, 0.1335, 0.1366, 0.003184, 0.2704, 0.003948, 0.2437, 0.3251, 0.1372, 0.3246, 0.1373, 0.2018, 0.2333, 0.2023, 0.1307, 0.9968, 0.1011, 0.9879, 0.101, 0.8935, 0.1306, 0.8936, 0.539, 0.5632, 0.5386, 0.6319, 0.4337, 0.6385, 0.4294, 0.5701, 0.8933, 0.8817, 0.805, 0.8825, 0.7977, 0.7764, 0.8886, 0.7757, 0.522, 0.7782, 0.533, 0.781, 0.5304, 0.8845, 0.5194, 0.8845, 0.3664, 0.9848, 0.2846, 0.9848, 0.2768, 0.8815, 0.3616, 0.8815, 0.539, 0.5632, 0.4294, 0.5701, 0.4077, 0.4173, 0.539, 0.3894, 0.5367, 0.7719, 0.4302, 0.7688, 0.4337, 0.6385, 0.5386, 0.6319, 0.6835, 0.6635, 0.5549, 0.6498, 0.5454, 0.5214, 0.6804, 0.5264, 0.5874, 0.1012, 0.55, 0.09949, 0.5586, 0.005379, 0.5947, 0.08558, 0.5947, 0.08558, 0.5586, 0.005379, 0.611, 0.07972, 0.5586, 0.005379, 0.6535, 0.003184, 0.611, 0.07972, 0.611, 0.07972, 0.6535, 0.003184, 0.6267, 0.08704, 0.5932, 0.1174, 0.55, 0.194, 0.55, 0.09949, 0.5874, 0.1012, 0.6089, 0.1248, 0.55, 0.194, 0.5932, 0.1174, 0.55, 0.194, 0.6089, 0.1248, 0.6443, 0.2049, 0.6089, 0.1248, 0.6252, 0.1189, 0.6443, 0.2049, 0.6325, 0.1033, 0.6489, 0.104, 0.6443, 0.2049, 0.6252, 0.1189, 0.6325, 0.1033, 0.6267, 0.08704, 0.6535, 0.003184, 0.6489, 0.104, 0.9203, 0.4326, 0.8591, 0.4266, 0.8656, 0.3851, 0.9243, 0.3909, 0.9203, 0.4326, 0.9243, 0.3909, 0.9826, 0.3956, 0.981, 0.4375, 0.9113, 0.6092, 0.912, 0.5052, 0.9942, 0.5057, 0.9727, 0.6097, 0.9113, 0.6092, 0.9727, 0.6097, 0.97, 0.6516, 0.911, 0.6511, 0.9113, 0.6092, 0.8503, 0.6097, 0.8303, 0.5057, 0.912, 0.5052, 0.9113, 0.6092, 0.911, 0.6511, 0.8524, 0.6516, 0.8503, 0.6097, 0.9203, 0.4326, 0.981, 0.4375, 0.9863, 0.4902, 0.9153, 0.4843, 0.9203, 0.4326, 0.9153, 0.4843, 0.8438, 0.4775, 0.8591, 0.4266])
_uv.active_render = True
_uv = me_paperboxguy.uv_layers.new(name='UVMap.001')
_uv.uv.foreach_set('vector', [0.4337, 0.8907, 0.4411, 0.9931, 0.3839, 0.9834, 0.3728, 0.881, 0.6804, 0.5264, 0.6772, 0.3894, 0.8057, 0.4073, 0.8151, 0.5357, 0.1574, 0.4049, 0.1603, 0.538, 0.05556, 0.5309, 0.051, 0.4075, 0.1558, 0.6062, 0.1342, 0.7548, 0.003194, 0.7261, 0.04636, 0.5987, 0.4071, 0.3822, 0.4081, 0.2408, 0.5042, 0.2416, 0.5138, 0.383, 0.4086, 0.1726, 0.4098, 0.003184, 0.5436, 0.003935, 0.5086, 0.1734, 0.9714, 0.2212, 0.983, 0.2257, 0.983, 0.3083, 0.9711, 0.3037, 0.865, 0.1065, 0.8603, 0.003184, 0.9421, 0.003184, 0.9499, 0.1065, 0.1546, 0.9577, 0.1523, 0.9464, 0.2486, 0.9415, 0.2513, 0.9534, 0.984, 0.7759, 0.9853, 0.6699, 0.9959, 0.6727, 0.9946, 0.7759, 0.25, 0.9231, 0.2489, 0.9345, 0.1517, 0.9387, 0.1532, 0.9266, 0.9729, 0.7791, 0.9776, 0.8851, 0.9078, 0.8817, 0.8997, 0.7758, 0.285, 0.6583, 0.2862, 0.5518, 0.2967, 0.5545, 0.2955, 0.6582, 0.1709, 0.9751, 0.163, 0.9671, 0.2486, 0.9605, 0.2521, 0.9715, 0.8224, 0.1067, 0.8232, 0.2094, 0.7553, 0.2111, 0.7542, 0.1085, 0.1558, 0.6062, 0.04636, 0.5987, 0.05556, 0.5309, 0.1603, 0.538, 0.4086, 0.1726, 0.5086, 0.1734, 0.5042, 0.2416, 0.4081, 0.2408, 0.9634, 0.3791, 0.9447, 0.3776, 0.9414, 0.3211, 0.9603, 0.3208, 0.9447, 0.3776, 0.9253, 0.3742, 0.9218, 0.3197, 0.9414, 0.3211, 0.7004, 0.7321, 0.7238, 0.7318, 0.7155, 0.8044, 0.6917, 0.7984, 0.02966, 0.7909, 0.04575, 0.7903, 0.03938, 0.8433, 0.02327, 0.8423, 0.6031, 0.937, 0.6276, 0.9375, 0.642, 0.8635, 0.6176, 0.8621, 0.6767, 0.7318, 0.7004, 0.7321, 0.6917, 0.7984, 0.668, 0.7991, 0.01384, 0.7923, 0.02966, 0.7909, 0.02327, 0.8423, 0.007424, 0.8422, 0.5793, 0.9341, 0.6031, 0.937, 0.6176, 0.8621, 0.5937, 0.8547, 0.6176, 0.8621, 0.642, 0.8635, 0.6422, 0.8394, 0.6197, 0.8417, 0.668, 0.7991, 0.6917, 0.7984, 0.691, 0.8184, 0.6695, 0.8225, 0.5937, 0.8547, 0.6176, 0.8621, 0.6197, 0.8417, 0.9603, 0.3208, 0.9414, 0.3211, 0.942, 0.3007, 0.9594, 0.3016, 0.9414, 0.3211, 0.9218, 0.3197, 0.9239, 0.3006, 0.942, 0.3007, 0.6917, 0.7984, 0.7155, 0.8044, 0.691, 0.8184, 0.942, 0.3007, 0.9239, 0.3006, 0.9261, 0.2825, 0.9421, 0.2821, 0.691, 0.8184, 0.7155, 0.8044, 0.7196, 0.8345, 0.7011, 0.8384, 0.02327, 0.8423, 0.03938, 0.8433, 0.03568, 0.8633, 0.02255, 0.8612, 0.6197, 0.8417, 0.6422, 0.8394, 0.6305, 0.817, 0.6108, 0.8205, 0.6695, 0.8225, 0.691, 0.8184, 0.7011, 0.8384, 0.6825, 0.8435, 0.007424, 0.8422, 0.02327, 0.8423, 0.02255, 0.8612, 0.009524, 0.8623, 0.5937, 0.8547, 0.6197, 0.8417, 0.6108, 0.8205, 0.5917, 0.8236, 0.9594, 0.3016, 0.942, 0.3007, 0.9421, 0.2821, 0.9576, 0.2834, 0.009524, 0.8623, 0.02255, 0.8612, 0.02137, 0.8807, 0.003783, 0.8811, 0.5917, 0.8236, 0.6108, 0.8205, 0.5921, 0.7914, 0.5657, 0.7912, 0.9576, 0.2834, 0.9421, 0.2821, 0.9425, 0.262, 0.9634, 0.2623, 0.9421, 0.2821, 0.9261, 0.2825, 0.9208, 0.261, 0.9425, 0.262, 0.7011, 0.8384, 0.7196, 0.8345, 0.747, 0.8638, 0.7211, 0.8649, 0.2697, 0.361, 0.2838, 0.3612, 0.2845, 0.3802, 0.2655, 0.3802, 0.6108, 0.8205, 0.6305, 0.817, 0.6193, 0.7909, 0.5921, 0.7914, 0.6825, 0.8435, 0.7011, 0.8384, 0.7211, 0.8649, 0.695, 0.8677, 0.695, 0.8677, 0.7211, 0.8649, 0.7276, 0.9194, 0.712, 0.9159, 0.003783, 0.8811, 0.02137, 0.8807, 0.02224, 0.9209, 0.0115, 0.9209, 0.5657, 0.7912, 0.5921, 0.7914, 0.5909, 0.7405, 0.5754, 0.7352, 0.9634, 0.2623, 0.9425, 0.262, 0.9436, 0.2245, 0.9565, 0.2245, 0.9425, 0.262, 0.9208, 0.261, 0.9311, 0.2212, 0.9436, 0.2245, 0.7211, 0.8649, 0.747, 0.8638, 0.7426, 0.9226, 0.7276, 0.9194, 0.02137, 0.8807, 0.03921, 0.8824, 0.03273, 0.9196, 0.02224, 0.9209, 0.5921, 0.7914, 0.6193, 0.7909, 0.6064, 0.7441, 0.5909, 0.7405, 0.7276, 0.9194, 0.7426, 0.9226, 0.7527, 0.9666, 0.7124, 0.9651, 0.02224, 0.9209, 0.03273, 0.9196, 0.04499, 0.9481, 0.02415, 0.9473, 0.5909, 0.7405, 0.6064, 0.7441, 0.6514, 0.7236, 0.6104, 0.6985, 0.712, 0.9159, 0.7276, 0.9194, 0.7124, 0.9651, 0.6722, 0.9402, 0.0115, 0.9209, 0.02224, 0.9209, 0.02415, 0.9473, 0.003194, 0.9506, 0.5754, 0.7352, 0.5909, 0.7405, 0.6104, 0.6985, 0.5686, 0.6921, 0.2194, 0.8934, 0.2085, 0.8903, 0.2073, 0.8578, 0.2251, 0.8631, 0.2085, 0.8903, 0.199, 0.8956, 0.1899, 0.8681, 0.2073, 0.8578, 0.2073, 0.8578, 0.1899, 0.8681, 0.1858, 0.831, 0.2031, 0.8206, 0.2251, 0.8631, 0.2073, 0.8578, 0.2031, 0.8206, 0.2258, 0.8257, 0.2031, 0.8206, 0.1858, 0.831, 0.1856, 0.803, 0.2041, 0.7903, 0.2258, 0.8257, 0.2031, 0.8206, 0.2041, 0.7903, 0.2258, 0.7987, 0.6514, 0.7236, 0.7076, 0.7259, 0.7066, 0.7046, 0.6506, 0.6988, 0.6171, 0.9425, 0.6722, 0.9402, 0.6735, 0.9664, 0.6184, 0.9653, 0.7076, 0.7259, 0.7487, 0.7101, 0.7066, 0.7046, 0.6171, 0.9425, 0.6184, 0.9653, 0.5769, 0.9607, 0.7124, 0.9651, 0.6735, 0.9664, 0.6722, 0.9402, 0.6514, 0.7236, 0.6506, 0.6988, 0.6104, 0.6985, 0.003194, 0.9506, 0.02415, 0.9473, 0.025, 0.9608, 0.003954, 0.9627, 0.7806, 0.8066, 0.7599, 0.8089, 0.7602, 0.7914, 0.7809, 0.7905, 0.6104, 0.6985, 0.6506, 0.6988, 0.6523, 0.6801, 0.6121, 0.6784, 0.7066, 0.7046, 0.7487, 0.7101, 0.7507, 0.6859, 0.7083, 0.6848, 0.7124, 0.9651, 0.7527, 0.9666, 0.7523, 0.9845, 0.712, 0.9848, 0.7599, 0.8089, 0.7388, 0.8059, 0.7391, 0.7898, 0.7602, 0.7914, 0.5686, 0.6921, 0.6104, 0.6985, 0.6121, 0.6784, 0.5703, 0.674, 0.6184, 0.9653, 0.6735, 0.9664, 0.6731, 0.9848, 0.618, 0.9848, 0.5769, 0.9607, 0.6184, 0.9653, 0.618, 0.9848, 0.5765, 0.9845, 0.02415, 0.9473, 0.04499, 0.9481, 0.04575, 0.9602, 0.025, 0.9608, 0.6506, 0.6988, 0.7066, 0.7046, 0.7083, 0.6848, 0.6523, 0.6801, 0.6735, 0.9664, 0.7124, 0.9651, 0.712, 0.9848, 0.6731, 0.9848, 0.8732, 0.8965, 0.8943, 0.8861, 0.8693, 0.9197, 0.8866, 0.9432, 0.8693, 0.9197, 0.8943, 0.8861, 0.9218, 0.8957, 0.9517, 0.918, 0.9193, 0.9614, 0.8866, 0.9432, 0.9218, 0.8957, 0.9517, 0.918, 0.9728, 0.9338, 0.9374, 0.9813, 0.9193, 0.9614, 0.9648, 0.9909, 0.9374, 0.9813, 0.9728, 0.9338, 0.9898, 0.9573, 0.9847, 0.9796, 0.9648, 0.9909, 0.9898, 0.9573, 0.2583, 0.2306, 0.2589, 0.1273, 0.2897, 0.136, 0.2891, 0.2305, 0.9563, 0.1065, 0.9568, 0.003184, 0.9872, 0.01193, 0.9867, 0.1064, 0.03663, 0.1341, 0.1372, 0.1335, 0.1373, 0.2018, 0.04153, 0.2023, 0.03083, 0.3251, 0.1372, 0.3246, 0.1364, 0.3872, 0.03011, 0.3879, 0.513, 0.7782, 0.5059, 0.8815, 0.4475, 0.8815, 0.4584, 0.7782, 0.03011, 0.3879, 0.1364, 0.3872, 0.1365, 0.3955, 0.03309, 0.3962, 0.8232, 0.2094, 0.8224, 0.1067, 0.8532, 0.1063, 0.8539, 0.2003, 0.03663, 0.1341, 0.003194, 0.003948, 0.1366, 0.003184, 0.1372, 0.1335, 0.03083, 0.3251, 0.04153, 0.2023, 0.1373, 0.2018, 0.1372, 0.3246, 0.2589, 0.3337, 0.2583, 0.2306, 0.2891, 0.2305, 0.2897, 0.3247, 0.2654, 0.6139, 0.1558, 0.6062, 0.1603, 0.538, 0.2651, 0.5453, 0.9776, 0.6732, 0.9729, 0.7791, 0.8997, 0.7758, 0.9078, 0.6699, 0.9853, 0.8821, 0.984, 0.7759, 0.9946, 0.7759, 0.9959, 0.8793, 0.8603, 0.2097, 0.865, 0.1065, 0.9499, 0.1065, 0.9421, 0.2097, 0.2654, 0.6139, 0.2654, 0.7839, 0.1342, 0.7548, 0.1558, 0.6062, 0.2638, 0.4025, 0.2651, 0.5453, 0.1603, 0.538, 0.1574, 0.4049, 0.6835, 0.6635, 0.6804, 0.5264, 0.8151, 0.5357, 0.8127, 0.6635, 0.7104, 0.1068, 0.7046, 0.09061, 0.7478, 0.01403, 0.7478, 0.1085, 0.7046, 0.09061, 0.6889, 0.08328, 0.7478, 0.01403, 0.7478, 0.01403, 0.6889, 0.08328, 0.6535, 0.003184, 0.6889, 0.08328, 0.6726, 0.08914, 0.6535, 0.003184, 0.7031, 0.1225, 0.7104, 0.1068, 0.7478, 0.1085, 0.7392, 0.2027, 0.6868, 0.1283, 0.7031, 0.1225, 0.7392, 0.2027, 0.7392, 0.2027, 0.6443, 0.2049, 0.6868, 0.1283, 0.6868, 0.1283, 0.6443, 0.2049, 0.6711, 0.121, 0.6653, 0.1048, 0.6711, 0.121, 0.6443, 0.2049, 0.6489, 0.104, 0.6653, 0.1048, 0.6489, 0.104, 0.6535, 0.003184, 0.6726, 0.08914, 0.4337, 0.8907, 0.3728, 0.881, 0.3839, 0.7782, 0.4411, 0.788, 0.6804, 0.5264, 0.5454, 0.5214, 0.5478, 0.3936, 0.6772, 0.3894, 0.4302, 0.7688, 0.3239, 0.767, 0.3291, 0.6463, 0.4337, 0.6385, 0.4294, 0.5701, 0.32, 0.5783, 0.2768, 0.4469, 0.4077, 0.4173, 0.4071, 0.3822, 0.3012, 0.383, 0.3127, 0.2416, 0.4081, 0.2408, 0.4086, 0.1726, 0.3093, 0.1734, 0.2768, 0.003935, 0.4098, 0.003184, 0.1739, 0.9822, 0.248, 0.9787, 0.2529, 0.9895, 0.1786, 0.9927, 0.3616, 0.8815, 0.2768, 0.8815, 0.2846, 0.7782, 0.3664, 0.7782, 0.2481, 0.9155, 0.1509, 0.9198, 0.1523, 0.9075, 0.2492, 0.904, 0.5194, 0.8845, 0.5304, 0.8845, 0.533, 0.9875, 0.522, 0.9904, 0.2329, 0.8811, 0.2322, 0.7922, 0.2433, 0.7903, 0.2433, 0.8796, 0.8886, 0.7757, 0.7977, 0.7764, 0.805, 0.6707, 0.8933, 0.6699, 0.285, 0.6583, 0.2955, 0.6582, 0.2967, 0.7608, 0.2862, 0.7637, 0.2601, 0.7974, 0.2601, 0.8718, 0.2496, 0.8688, 0.2523, 0.7903, 0.8224, 0.1067, 0.7542, 0.1085, 0.7553, 0.004904, 0.8232, 0.003184, 0.4294, 0.5701, 0.4337, 0.6385, 0.3291, 0.6463, 0.32, 0.5783, 0.4086, 0.1726, 0.4081, 0.2408, 0.3127, 0.2416, 0.3093, 0.1734, 0.9131, 0.2212, 0.9084, 0.2797, 0.8886, 0.2794, 0.8935, 0.2228, 0.8935, 0.2228, 0.8886, 0.2794, 0.87, 0.2807, 0.875, 0.226, 0.5934, 0.2565, 0.6617, 0.2706, 0.6717, 0.2455, 0.5967, 0.2314, 0.07872, 0.962, 0.072, 0.9106, 0.0879, 0.9095, 0.09461, 0.9625, 0.7854, 0.3371, 0.7149, 0.3265, 0.7167, 0.3034, 0.7863, 0.3139, 0.5927, 0.2824, 0.6621, 0.2966, 0.6617, 0.2706, 0.5934, 0.2565, 0.06269, 0.9606, 0.05595, 0.9108, 0.072, 0.9106, 0.07872, 0.962, 0.7851, 0.3601, 0.7103, 0.3498, 0.7149, 0.3265, 0.7854, 0.3371, 0.7149, 0.3265, 0.6959, 0.3253, 0.6941, 0.3042, 0.7167, 0.3034, 0.6621, 0.2966, 0.6874, 0.2967, 0.6833, 0.2729, 0.6617, 0.2706, 0.7103, 0.3498, 0.6959, 0.3253, 0.7149, 0.3265, 0.9084, 0.2797, 0.9074, 0.2988, 0.8892, 0.2998, 0.8886, 0.2794, 0.8886, 0.2794, 0.8892, 0.2998, 0.8719, 0.2998, 0.87, 0.2807, 0.6617, 0.2706, 0.6833, 0.2729, 0.6717, 0.2455, 0.8892, 0.2998, 0.8903, 0.3183, 0.875, 0.3178, 0.8719, 0.2998, 0.6833, 0.2729, 0.7059, 0.2635, 0.7046, 0.2434, 0.6717, 0.2455, 0.072, 0.9106, 0.07125, 0.8917, 0.08422, 0.8895, 0.0879, 0.9095, 0.6959, 0.3253, 0.6767, 0.3348, 0.6738, 0.3163, 0.6941, 0.3042, 0.6874, 0.2967, 0.7111, 0.2844, 0.7059, 0.2635, 0.6833, 0.2729, 0.05595, 0.9108, 0.05807, 0.8906, 0.07125, 0.8917, 0.072, 0.9106, 0.7103, 0.3498, 0.6816, 0.3531, 0.6767, 0.3348, 0.6959, 0.3253, 0.9074, 0.2988, 0.9064, 0.317, 0.8903, 0.3183, 0.8892, 0.2998, 0.7591, 0.8203, 0.7552, 0.8408, 0.7384, 0.8341, 0.7465, 0.815, 0.6816, 0.3531, 0.651, 0.3791, 0.6485, 0.3536, 0.6767, 0.3348, 0.9064, 0.317, 0.9131, 0.3379, 0.8912, 0.3383, 0.8903, 0.3183, 0.8903, 0.3183, 0.8912, 0.3383, 0.8705, 0.3391, 0.875, 0.3178, 0.7723, 0.8155, 0.7726, 0.8333, 0.7552, 0.8408, 0.7591, 0.8203, 0.07125, 0.8917, 0.07064, 0.8722, 0.08825, 0.8704, 0.08422, 0.8895, 0.6767, 0.3348, 0.6485, 0.3536, 0.6485, 0.328, 0.6738, 0.3163, 0.7111, 0.2844, 0.7366, 0.2723, 0.7341, 0.2435, 0.7059, 0.2635, 0.7366, 0.2723, 0.791, 0.2579, 0.795, 0.241, 0.7341, 0.2435, 0.05283, 0.8719, 0.06033, 0.8321, 0.0712, 0.832, 0.07064, 0.8722, 0.651, 0.3791, 0.5987, 0.3723, 0.6023, 0.3571, 0.6485, 0.3536, 0.9131, 0.3379, 0.9071, 0.3756, 0.8937, 0.3756, 0.8912, 0.3383, 0.8912, 0.3383, 0.8937, 0.3756, 0.8818, 0.3789, 0.8705, 0.3391, 0.7341, 0.2435, 0.795, 0.241, 0.8009, 0.2253, 0.7368, 0.2157, 0.07064, 0.8722, 0.0712, 0.832, 0.08155, 0.8333, 0.08825, 0.8704, 0.6485, 0.3536, 0.6023, 0.3571, 0.6061, 0.3424, 0.6485, 0.328, 0.795, 0.241, 0.8393, 0.2602, 0.8467, 0.2172, 0.8009, 0.2253, 0.0712, 0.832, 0.07336, 0.8057, 0.0939, 0.8047, 0.08155, 0.8333, 0.6023, 0.3571, 0.5579, 0.3396, 0.5836, 0.3, 0.6061, 0.3424, 0.791, 0.2579, 0.8111, 0.3023, 0.8393, 0.2602, 0.795, 0.241, 0.06033, 0.8321, 0.05214, 0.8024, 0.07336, 0.8057, 0.0712, 0.832, 0.5987, 0.3723, 0.5553, 0.38, 0.5579, 0.3396, 0.6023, 0.3571, 0.1461, 0.8953, 0.1436, 0.8656, 0.1568, 0.8581, 0.1559, 0.8908, 0.1559, 0.8908, 0.1568, 0.8581, 0.1792, 0.8656, 0.1667, 0.8946, 0.1568, 0.8581, 0.1552, 0.8208, 0.1776, 0.8283, 0.1792, 0.8656, 0.1436, 0.8656, 0.1371, 0.8288, 0.1552, 0.8208, 0.1568, 0.8581, 0.1552, 0.8208, 0.158, 0.7903, 0.1792, 0.8002, 0.1776, 0.8283, 0.1371, 0.8288, 0.1387, 0.8016, 0.158, 0.7903, 0.1552, 0.8208, 0.5836, 0.3, 0.5579, 0.3014, 0.5602, 0.2477, 0.5826, 0.2462, 0.8088, 0.3621, 0.8312, 0.362, 0.8373, 0.3024, 0.8111, 0.3023, 0.5826, 0.2462, 0.5602, 0.2477, 0.5658, 0.2076, 0.8088, 0.3621, 0.8247, 0.407, 0.8312, 0.362, 0.8393, 0.2602, 0.8111, 0.3023, 0.8373, 0.3024, 0.5836, 0.3, 0.5579, 0.3396, 0.5579, 0.3014, 0.05214, 0.8024, 0.05285, 0.7903, 0.07416, 0.7921, 0.07336, 0.8057, 0.7392, 0.7808, 0.7397, 0.7648, 0.7614, 0.7663, 0.7609, 0.7838, 0.5579, 0.3396, 0.5386, 0.3387, 0.5398, 0.3006, 0.5579, 0.3014, 0.5602, 0.2477, 0.5411, 0.2468, 0.5425, 0.2066, 0.5658, 0.2076, 0.8393, 0.2602, 0.8605, 0.2622, 0.8658, 0.219, 0.8467, 0.2172, 0.7609, 0.7838, 0.7614, 0.7663, 0.7813, 0.7654, 0.7808, 0.7815, 0.5553, 0.38, 0.5378, 0.3791, 0.5386, 0.3387, 0.5579, 0.3396, 0.8312, 0.362, 0.8522, 0.3639, 0.8571, 0.3043, 0.8373, 0.3024, 0.8247, 0.407, 0.8503, 0.4092, 0.8522, 0.3639, 0.8312, 0.362, 0.07336, 0.8057, 0.07416, 0.7921, 0.09461, 0.7926, 0.0939, 0.8047, 0.5579, 0.3014, 0.5398, 0.3006, 0.5411, 0.2468, 0.5602, 0.2477, 0.8373, 0.3024, 0.8571, 0.3043, 0.8605, 0.2622, 0.8393, 0.2602, 0.7577, 0.8992, 0.7787, 0.8886, 0.7541, 0.9225, 0.8064, 0.8982, 0.7714, 0.9459, 0.7541, 0.9225, 0.7787, 0.8886, 0.8016, 0.9679, 0.7714, 0.9459, 0.8064, 0.8982, 0.8334, 0.924, 0.8016, 0.9679, 0.8334, 0.924, 0.8578, 0.9355, 0.823, 0.9833, 0.8751, 0.9587, 0.8504, 0.9926, 0.823, 0.9833, 0.8578, 0.9355, 0.8702, 0.9811, 0.8504, 0.9926, 0.8751, 0.9587, 0.1306, 0.8936, 0.101, 0.8935, 0.1011, 0.7991, 0.1307, 0.7903, 0.9563, 0.1065, 0.9867, 0.1064, 0.9872, 0.2007, 0.9568, 0.2097, 0.238, 0.1341, 0.2333, 0.2023, 0.1373, 0.2018, 0.1372, 0.1335, 0.2437, 0.3251, 0.243, 0.3879, 0.1364, 0.3872, 0.1372, 0.3246, 0.513, 0.9848, 0.4584, 0.9848, 0.4475, 0.8815, 0.5059, 0.8815, 0.243, 0.3879, 0.2402, 0.3962, 0.1365, 0.3955, 0.1364, 0.3872, 0.8232, 0.003184, 0.8539, 0.01172, 0.8532, 0.1063, 0.8224, 0.1067, 0.238, 0.1341, 0.1372, 0.1335, 0.1366, 0.003184, 0.2704, 0.003948, 0.2437, 0.3251, 0.1372, 0.3246, 0.1373, 0.2018, 0.2333, 0.2023, 0.1307, 0.9968, 0.1011, 0.9879, 0.101, 0.8935, 0.1306, 0.8936, 0.539, 0.5632, 0.5386, 0.6319, 0.4337, 0.6385, 0.4294, 0.5701, 0.8933, 0.8817, 0.805, 0.8825, 0.7977, 0.7764, 0.8886, 0.7757, 0.522, 0.7782, 0.533, 0.781, 0.5304, 0.8845, 0.5194, 0.8845, 0.3664, 0.9848, 0.2846, 0.9848, 0.2768, 0.8815, 0.3616, 0.8815, 0.539, 0.5632, 0.4294, 0.5701, 0.4077, 0.4173, 0.539, 0.3894, 0.5367, 0.7719, 0.4302, 0.7688, 0.4337, 0.6385, 0.5386, 0.6319, 0.6835, 0.6635, 0.5549, 0.6498, 0.5454, 0.5214, 0.6804, 0.5264, 0.5874, 0.1012, 0.55, 0.09949, 0.5586, 0.005379, 0.5947, 0.08558, 0.5947, 0.08558, 0.5586, 0.005379, 0.611, 0.07972, 0.5586, 0.005379, 0.6535, 0.003184, 0.611, 0.07972, 0.611, 0.07972, 0.6535, 0.003184, 0.6267, 0.08704, 0.5932, 0.1174, 0.55, 0.194, 0.55, 0.09949, 0.5874, 0.1012, 0.6089, 0.1248, 0.55, 0.194, 0.5932, 0.1174, 0.55, 0.194, 0.6089, 0.1248, 0.6443, 0.2049, 0.6089, 0.1248, 0.6252, 0.1189, 0.6443, 0.2049, 0.6325, 0.1033, 0.6489, 0.104, 0.6443, 0.2049, 0.6252, 0.1189, 0.6325, 0.1033, 0.6267, 0.08704, 0.6535, 0.003184, 0.6489, 0.104, 0.9113, 0.6092, 0.9727, 0.6097, 0.97, 0.6516, 0.911, 0.6511, 0.9113, 0.6092, 0.911, 0.6511, 0.8524, 0.6516, 0.8503, 0.6097, 0.9113, 0.6092, 0.912, 0.5052, 0.9942, 0.5057, 0.9727, 0.6097, 0.9113, 0.6092, 0.9727, 0.6097, 0.97, 0.6516, 0.911, 0.6511, 0.9113, 0.6092, 0.8503, 0.6097, 0.8303, 0.5057, 0.912, 0.5052, 0.9113, 0.6092, 0.911, 0.6511, 0.8524, 0.6516, 0.8503, 0.6097, 0.9113, 0.6092, 0.8503, 0.6097, 0.8403, 0.5577, 0.9116, 0.5572, 0.9113, 0.6092, 0.9116, 0.5572, 0.9834, 0.5577, 0.9727, 0.6097])
me_paperboxguy.materials.append(mat_paperboxguy)
me_paperboxguy.materials.append(mat_paperboxguy_eye)
me_paperboxguy.use_remesh_preserve_volume = False
me_paperboxguy.use_remesh_preserve_attributes = False
me_paperboxguy.use_mirror_vertex_groups = False
me_paperboxguy.update()
me_plane = bpy.data.meshes.new('Plane')
me_plane.from_pydata([(8.0, 4.0, 0.0), (-8.0, 4.0, 0.0), (8.0, -8.0, 0.0), (-8.0, -8.0, 0.0), (8.0, 11.13, 3.373), (-8.0, 11.13, 3.373), (8.0, 17.13, 3.373), (-8.0, 17.13, 3.373), (8.0, -8.415, 4.35), (-8.0, -8.415, 4.35), (8.0, -14.36, 4.35), (-8.0, -14.36, 4.35)], [], [(3, 2, 0, 1), (1, 0, 4, 5), (5, 4, 6, 7), (2, 3, 9, 8), (8, 9, 11, 10)])
_uv = me_plane.uv_layers.new(name='UVMap')
_uv.uv.foreach_set('vector', [0.5, 0.5, 8.5, 0.5, 8.5, 6.5, 0.5, 6.5, 0.5, 0.5, 8.5, 0.5, 8.5, 4.063, 0.5, 4.063, 0.5, 0.06258, 8.5, 0.06258, 8.5, 3.063, 0.5, 3.063, 0.5, 0.5, -7.5, 0.5, -7.5, 2.675, 0.5, 2.675, 0.5, 0.2923, -7.5, 0.2923, -7.5, -2.682, 0.5, -2.682])
me_plane.materials.append(mat_testground1)
me_plane.use_remesh_preserve_volume = False
me_plane.use_remesh_preserve_attributes = False
me_plane.use_mirror_vertex_groups = False
me_plane.update()
arm_armature = bpy.data.armatures.new('Armature')  # bones are not reproduced

# ---- objects
ob_cube = bpy.data.objects.new('Cube', me_cube_001)
ob_camera = bpy.data.objects.new('Camera', cam_camera)
ob_paperboxguy_armature = bpy.data.objects.new('PaperboxGuy_Armature', arm_armature)
ob_paperboxguy_mesh = bpy.data.objects.new('PaperboxGuy_Mesh', me_paperboxguy)
ob_sun = bpy.data.objects.new('Sun', light_lamp_001)
ob_testground = bpy.data.objects.new('TestGround', me_plane)

# ---- transforms, parenting, visibility, modifiers, constraints
ob_cube.location = (0.0, 0.0, 1.0)
ob_cube.lineart.crease_threshold = 0.0
ob_camera.parent = ob_cube
ob_camera.matrix_parent_inverse = Matrix(((1.0, 0.0, 0.0, 0.0), (0.0, 1.0, 0.0, 0.0), (0.0, 0.0, 1.0, -1.0), (0.0, 0.0, 0.0, 1.0)))
ob_camera.location = (0.0, -2.209, 2.0)
ob_camera.rotation_euler = (1.571, -0.0, 0.0)
ob_camera.lock_rotations_4d = False
ob_camera.empty_display_type = 'ARROWS'
ob_camera.color = (0.0, 0.0, 0.0, 0.0)
ob_camera.display_type = 'WIRE'
ob_camera.lineart.crease_threshold = 0.0
ob_paperboxguy_armature.parent = ob_cube
ob_paperboxguy_armature.matrix_parent_inverse = Matrix(((1.0, 0.0, 0.0, 0.0), (0.0, 1.0, 0.0, 0.0), (0.0, 0.0, 1.0, -1.0), (0.0, 0.0, 0.0, 1.0)))
ob_paperboxguy_armature.location = (0.0, 0.0, 0.0)
ob_paperboxguy_armature.scale = (0.9186, 0.9186, 0.9186)
ob_paperboxguy_armature.show_in_front = True
ob_paperboxguy_armature.lineart.crease_threshold = 0.0
ob_paperboxguy_mesh.parent = ob_paperboxguy_armature
ob_paperboxguy_mesh.location = (0.0, 0.0, 1.195)
ob_paperboxguy_mesh.lock_rotations_4d = False
ob_paperboxguy_mesh.empty_display_type = 'ARROWS'
ob_paperboxguy_mesh.lineart.crease_threshold = 0.0
_vg = ob_paperboxguy_mesh.vertex_groups.new(name='R1')
for _i, _w in zip([1, 3, 5, 7, 9, 11, 13, 16, 17, 21, 94, 100, 101, 104, 106, 108, 110, 112, 114, 116, 119, 120, 124, 197, 201, 208, 209, 213, 219, 220], [0.07284, 0.03097, 0.08034, 0.007324, 0.006066, 0.01774, 0.01652, 0.5087, 0.1487, 0.01042, 0.1732, 0.01235, 0.06246, 0.07284, 0.03097, 0.08034, 0.007324, 0.006066, 0.01774, 0.01652, 0.5087, 0.1487, 0.01042, 0.1732, 0.0121, 0.1658, 0.6282, 0.5986, 0.01235, 0.06246]): _vg.add([_i], _w, 'REPLACE')
_vg = ob_paperboxguy_mesh.vertex_groups.new(name='Bone')
for _i, _w in zip([0, 1, 4, 5, 13, 14, 15, 16, 17, 95, 97, 100, 101, 103, 104, 107, 108, 117, 118, 119, 120, 176, 177, 179, 183, 189, 191, 195, 198, 199, 202, 203, 209, 210, 211, 214, 216, 219, 220], [1.0, 1.0, 1.0, 1.0, 1.0, 0.552, 0.1238, 0.09617, 0.04321, 1.0, 1.0, 0.1268, 0.5996, 1.0, 1.0, 1.0, 1.0, 0.552, 0.1238, 0.09617, 0.04321, 0.0, 0.0, 7.553e-05, 0.0, 0.0, 0.01832, 0.003689, 1.0, 1.0, 1.0, 1.0, 0.007152, 0.07427, 0.6006, 1.0, 1.0, 0.1268, 0.5996]): _vg.add([_i], _w, 'REPLACE')
_vg = ob_paperboxguy_mesh.vertex_groups.new(name='Bone.001')
for _i, _w in zip([2, 3, 14, 15, 16, 17, 96, 100, 101, 105, 106, 117, 118, 119, 120, 200, 201, 208, 209, 210, 211, 212, 215, 219, 220, 222], [0.9948, 0.9995, 0.997, 0.9975, 0.2119, 0.7257, 0.9991, 0.7006, 0.1583, 0.9972, 0.9941, 0.9975, 0.9999, 0.2119, 0.7257, 1.0, 0.9995, 0.7614, 0.1884, 0.9784, 0.9918, 0.07056, 0.9951, 0.7006, 0.1583, 0.9969]): _vg.add([_i], _w, 'REPLACE')
_vg = ob_paperboxguy_mesh.vertex_groups.new(name='Eye_Opened')
_vg.add([230, 231, 232, 233, 234, 235, 236, 237, 238], 1.0, 'REPLACE')
_vg = ob_paperboxguy_mesh.vertex_groups.new(name='Eye_Closed')
_vg.add([224, 225, 226, 227, 228, 229, 239, 240, 241], 1.0, 'REPLACE')
_vg = ob_paperboxguy_mesh.vertex_groups.new(name='Bone.013')
for _i, _w in zip([11, 13, 114, 116, 205, 207], [0.6827, 0.6902, 0.6827, 0.6902, 0.9995, 0.999]): _vg.add([_i], _w, 'REPLACE')
_vg = ob_paperboxguy_mesh.vertex_groups.new(name='Bone.014')
for _i, _w in zip([10, 12, 113, 115, 204, 206], [0.7529, 0.7628, 0.7529, 0.7628, 0.9989, 1.0]): _vg.add([_i], _w, 'REPLACE')
_vg = ob_paperboxguy_mesh.vertex_groups.new(name='Bone.015')
for _i, _w in zip([6, 7, 8, 9, 98, 99], [0.7628, 0.8455, 0.7696, 0.8478, 0.9988, 0.9989]): _vg.add([_i], _w, 'REPLACE')
_vg = ob_paperboxguy_mesh.vertex_groups.new(name='Bone.016')
for _i, _w in zip([109, 110, 111, 112, 217, 218], [0.7628, 0.8455, 0.7696, 0.8478, 0.9988, 0.9989]): _vg.add([_i], _w, 'REPLACE')
_vg = ob_paperboxguy_mesh.vertex_groups.new(name='Bone.002')
for _i, _w in zip([4, 5, 18, 19, 20, 21, 22, 23, 24, 25, 26, 27, 28, 29, 30, 31, 32, 93, 94, 102, 212, 213, 223], [0.03666, 0.03431, 0.8472, 0.9216, 0.9918, 0.9102, 0.8358, 0.5239, 0.4877, 0.5294, 0.05251, 0.06578, 0.07752, 0.04648, 0.02433, 0.01541, 0.01755, 0.1307, 0.1189, 0.1582, 0.1095, 0.0418, 0.4999]): _vg.add([_i], _w, 'REPLACE')
_vg = ob_paperboxguy_mesh.vertex_groups.new(name='Bone.004')
for _i, _w in zip([26, 27, 28, 29, 30, 31, 32, 33, 34, 35, 36, 37, 38, 39, 40, 41, 42, 43, 44, 45, 46], [0.8479, 0.8372, 0.8453, 0.8408, 0.8491, 0.8744, 0.8674, 0.5059, 0.5265, 0.6835, 0.8638, 0.5136, 0.5061, 0.1021, 0.122, 0.1405, 0.1252, 0.1215, 0.1101, 0.09849, 0.09531]): _vg.add([_i], _w, 'REPLACE')
_vg = ob_paperboxguy_mesh.vertex_groups.new(name='Bone.008')
for _i, _w in zip([26, 27, 28, 29, 30, 31, 32, 33, 34, 35, 36, 37, 38, 39, 40, 41, 42, 43, 44, 45, 46, 47, 48, 49, 50, 51, 52, 53, 54, 55, 56, 57, 58, 59, 60, 61, 62, 63, 64, 65, 66, 67, 68, 69, 70, 77, 78, 81, 82, 83, 84, 85, 89, 90], [0.09681, 0.09357, 0.07531, 0.1086, 0.1116, 0.09087, 0.09685, 0.4845, 0.4592, 0.291, 0.11, 0.4794, 0.4874, 0.8952, 0.8736, 0.8533, 0.8676, 0.8724, 0.886, 0.8992, 0.9027, 0.9796, 0.9708, 0.9698, 0.9741, 0.9767, 0.9779, 0.9779, 0.9787, 0.9454, 0.9427, 0.9625, 0.9682, 0.9686, 0.9686, 0.9616, 0.9527, 0.05904, 0.0796, 0.1869, 0.4993, 0.5245, 0.4979, 0.1618, 0.08333, 0.03716, 0.02993, 0.1356, 0.4562, 0.4874, 0.4522, 0.1108, 0.01413, 0.005868]): _vg.add([_i], _w, 'REPLACE')
_vg = ob_paperboxguy_mesh.vertex_groups.new(name='Bone.006')
for _i, _w in zip([55, 56, 57, 58, 59, 60, 61, 62, 63, 64, 65, 66, 67, 68, 69, 70, 71, 72, 73, 75, 77, 78, 79, 80, 81, 82, 83, 84, 85, 87, 89, 90, 91, 92], [0.04782, 0.05293, 0.02151, 0.01167, 0.01139, 0.01105, 0.02317, 0.03728, 0.8362, 0.859, 0.7916, 0.4981, 0.4749, 0.5001, 0.8185, 0.8488, 0.05678, 0.1198, 0.1016, 0.0157, 0.8594, 0.8572, 0.1393, 0.1134, 0.8352, 0.5396, 0.5109, 0.5439, 0.8625, 0.01961, 0.8469, 0.8493, 0.1485, 0.1248]): _vg.add([_i], _w, 'REPLACE')
_vg = ob_paperboxguy_mesh.vertex_groups.new(name='Bone.010')
for _i, _w in zip([63, 64, 70, 71, 72, 73, 74, 75, 76, 77, 78, 79, 80, 81, 85, 86, 87, 88, 89, 90, 91, 92], [0.1047, 0.06126, 0.06781, 0.9396, 0.8708, 0.8907, 0.9983, 0.965, 0.9827, 0.09702, 0.1028, 0.853, 0.881, 0.008476, 0.003443, 0.9903, 0.9635, 0.9779, 0.121, 0.1228, 0.8451, 0.8705]): _vg.add([_i], _w, 'REPLACE')
_vg = ob_paperboxguy_mesh.vertex_groups.new(name='Bone.003')
for _i, _w in zip([107, 108, 121, 122, 123, 124, 125, 126, 127, 128, 129, 130, 131, 132, 133, 134, 135, 196, 197, 212, 213, 221, 223], [0.03666, 0.03431, 0.8472, 0.9216, 0.9918, 0.9102, 0.8358, 0.5239, 0.4877, 0.5294, 0.05251, 0.06578, 0.07752, 0.04648, 0.02433, 0.01541, 0.01755, 0.1307, 0.1189, 0.1095, 0.0418, 0.1582, 0.4999]): _vg.add([_i], _w, 'REPLACE')
_vg = ob_paperboxguy_mesh.vertex_groups.new(name='Bone.005')
for _i, _w in zip([129, 130, 131, 132, 133, 134, 135, 136, 137, 138, 139, 140, 141, 142, 143, 144, 145, 146, 147, 148, 149], [0.8479, 0.8372, 0.8453, 0.8408, 0.8491, 0.8744, 0.8674, 0.5059, 0.5265, 0.6835, 0.8638, 0.5136, 0.5061, 0.1021, 0.122, 0.1405, 0.1252, 0.1215, 0.1101, 0.09849, 0.09531]): _vg.add([_i], _w, 'REPLACE')
_vg = ob_paperboxguy_mesh.vertex_groups.new(name='Bone.009')
for _i, _w in zip([129, 130, 131, 132, 133, 134, 135, 136, 137, 138, 139, 140, 141, 142, 143, 144, 145, 146, 147, 148, 149, 150, 151, 152, 153, 154, 155, 156, 157, 158, 159, 160, 161, 162, 163, 164, 165, 166, 167, 168, 169, 170, 171, 172, 173, 180, 181, 184, 185, 186, 187, 188, 192, 193], [0.09681, 0.09357, 0.07531, 0.1086, 0.1116, 0.09087, 0.09685, 0.4845, 0.4592, 0.291, 0.11, 0.4794, 0.4874, 0.8952, 0.8736, 0.8533, 0.8676, 0.8724, 0.886, 0.8992, 0.9027, 0.9796, 0.9708, 0.9698, 0.9741, 0.9767, 0.9779, 0.9779, 0.9787, 0.9454, 0.9427, 0.9625, 0.9682, 0.9686, 0.9686, 0.9616, 0.9527, 0.05904, 0.0796, 0.1869, 0.4993, 0.5245, 0.4979, 0.1618, 0.08333, 0.03716, 0.02993, 0.1356, 0.4562, 0.4874, 0.4522, 0.1108, 0.01413, 0.005868]): _vg.add([_i], _w, 'REPLACE')
_vg = ob_paperboxguy_mesh.vertex_groups.new(name='Bone.007')
for _i, _w in zip([158, 159, 160, 161, 162, 163, 164, 165, 166, 167, 168, 169, 170, 171, 172, 173, 174, 175, 176, 178, 180, 181, 182, 183, 184, 185, 186, 187, 188, 190, 192, 193, 194, 195], [0.04782, 0.05293, 0.02151, 0.01167, 0.01139, 0.01105, 0.02317, 0.03728, 0.8362, 0.859, 0.7916, 0.4981, 0.4749, 0.5001, 0.8185, 0.8488, 0.05678, 0.1198, 0.1016, 0.0157, 0.8594, 0.8572, 0.1393, 0.1134, 0.8352, 0.5396, 0.5109, 0.5439, 0.8625, 0.01961, 0.8469, 0.8493, 0.1485, 0.1248]): _vg.add([_i], _w, 'REPLACE')
_vg = ob_paperboxguy_mesh.vertex_groups.new(name='Bone.011')
for _i, _w in zip([166, 167, 173, 174, 175, 176, 177, 178, 179, 180, 181, 182, 183, 184, 188, 189, 190, 191, 192, 193, 194, 195], [0.1047, 0.06126, 0.06781, 0.9396, 0.8708, 0.8907, 0.9983, 0.965, 0.9827, 0.09702, 0.1028, 0.853, 0.881, 0.008476, 0.003443, 0.9903, 0.9635, 0.9779, 0.121, 0.1228, 0.8451, 0.8705]): _vg.add([_i], _w, 'REPLACE')
_m = ob_paperboxguy_mesh.modifiers.new('Armature', 'ARMATURE')
_m.object = ob_paperboxguy_armature
ob_sun.location = (6.945, 3.959, 9.017)
ob_sun.rotation_euler = (0.6503, 0.05522, 1.866)
ob_sun.lock_rotations_4d = False
ob_sun.empty_display_type = 'ARROWS'
ob_sun.color = (0.0, 0.0, 0.0, 0.0)
ob_sun.lineart.crease_threshold = 0.0
ob_testground.location = (0.0, 0.0, 0.0)
ob_testground.lineart.crease_threshold = 0.0

# ---- collection membership
col_collection_1.objects.link(ob_cube)
col_collection_1.objects.link(ob_camera)
col_collection_1.objects.link(ob_paperboxguy_armature)
col_collection_1.objects.link(ob_paperboxguy_mesh)
col_collection_1.objects.link(ob_sun)
col_collection_1.objects.link(ob_testground)

# ---- scene / render settings (as saved in the file)
scene.camera = ob_camera
scene.frame_start = 1; scene.frame_end = 250; scene.frame_set(1)
scene.render.engine = 'BLENDER_EEVEE_NEXT'
scene.render.resolution_percentage = 50
scene.render.dither_intensity = 0.0
scene.cycles.use_denoising = False
scene.cycles.samples = 128
scene.cycles.sampling_pattern = 'TABULATED_SOBOL'
scene.cycles.use_adaptive_sampling = False
scene.cycles.use_light_tree = False
scene.view_settings.view_transform = 'Standard'
bpy.context.view_layer.update()

